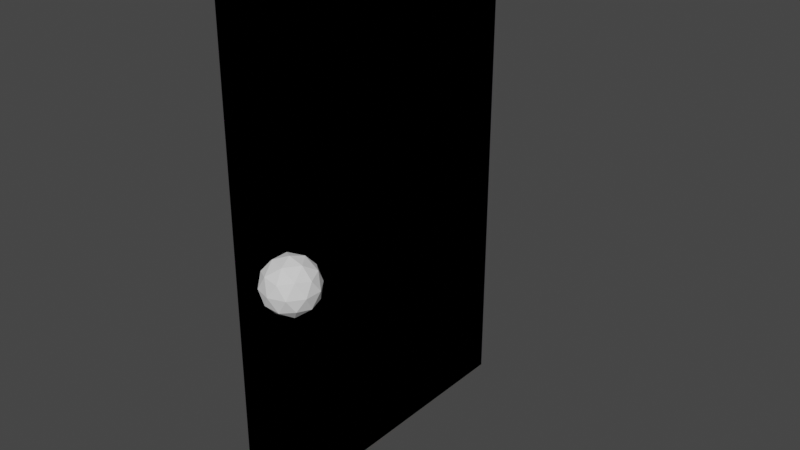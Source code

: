 # Source: Door.blend  (saved by Blender 3.4.6; exported with 4.5.12 LTS)
import bpy
from mathutils import Matrix  # noqa: F401  (used for matrix-valued properties, if any)

bpy.ops.wm.read_factory_settings(use_empty=True)
scene = bpy.context.scene
scene.name = 'Scene'

# ---- collections
col_collection = bpy.data.collections.new('Collection'); scene.collection.children.link(col_collection)
col_export = bpy.data.collections.new('Export'); scene.collection.children.link(col_export)

# ---- images (referenced by path relative to the original .blend; pixels are not part of the script)
import os
ASSET_DIR = os.environ.get("B2B_ASSET_DIR", "")  # directory of the original .blend (textures are referenced by path, not embedded)
HERE = os.path.dirname(os.path.abspath(__file__))  # packed textures are extracted next to this script under _unpacked/

def load_image(name, relpath, width, height, colorspace="sRGB"):
    """Load a texture the original file referenced (path relative to the .blend, or extracted next to this script)."""
    p = next((c for c in (os.path.join(HERE, relpath), os.path.join(ASSET_DIR, relpath)) if relpath and os.path.exists(c)), "")
    if p:
        img = bpy.data.images.load(p, check_existing=True)
        img.name = name
    else:  # same state as the original file: an image datablock whose file is absent (Cycles renders it pink)
        img = bpy.data.images.new(name, width, height)
        img.source = "FILE"
        img.filepath = "//" + (relpath or name)
    img.colorspace_settings.name = colorspace
    return img
img_plywood_diff_8k_jpg = load_image('plywood_diff_8k.jpg', 'plywood_diff_8k.jpg', 1024, 1024, 'sRGB')

# ---- materials (node trees are filled in below, after node groups)
mat_door = bpy.data.materials.new('Door')

# ---- material node trees
mat_door.use_nodes = True; mat_door.node_tree.nodes.clear()
_N = mat_door.node_tree.nodes; _L = mat_door.node_tree.links
n0 = _N.new('ShaderNodeBsdfPrincipled'); n0.name = 'Principled BSDF'; n0.location = (10, 300)
n0.distribution = 'GGX'
n0.subsurface_method = 'RANDOM_WALK_SKIN'
n0.inputs[3].default_value = 1.45
n0.inputs[27].default_value = (0.0, 0.0, 0.0, 1.0)
n0.inputs[28].default_value = 1.0
n1 = _N.new('ShaderNodeOutputMaterial'); n1.name = 'Material Output'; n1.location = (300, 300)
n2 = _N.new('ShaderNodeTexImage'); n2.name = 'Image Texture'; n2.location = (-282, 212)
n2.image = img_plywood_diff_8k_jpg
_L.new(n0.outputs[0], n1.inputs[0])
_L.new(n2.outputs[0], n0.inputs[0])
n1.is_active_output = True

# ---- world
world_world = bpy.data.worlds.new('World'); scene.world = world_world
world_world.use_nodes = True; world_world.node_tree.nodes.clear()
_N = world_world.node_tree.nodes; _L = world_world.node_tree.links
n0 = _N.new('ShaderNodeOutputWorld'); n0.name = 'World Output'; n0.location = (300, 300)
n1 = _N.new('ShaderNodeBackground'); n1.name = 'Background'; n1.location = (10, 300)
n1.inputs[0].default_value = (0.05088, 0.05088, 0.05088, 1.0)
_L.new(n1.outputs[0], n0.inputs[0])
n0.is_active_output = True
world_world.color = (0.05088, 0.05088, 0.05088)
world_world.use_sun_shadow = False
world_world.sun_shadow_jitter_overblur = 0.0

# ---- meshes
me_cube_016 = bpy.data.meshes.new('Cube.016')
me_cube_016.from_pydata([(0.0, -1.521, -1.1), (0.0, -1.521, 1.1), (0.0, -0.007532, -1.1), (0.0, -0.007532, 1.1), (0.0, -1.521, -1.1), (0.0, -1.521, 1.1), (0.0, -0.007532, -1.1), (0.0, -0.007532, 1.1)], [], [(0, 1, 3, 2), (2, 3, 7, 6), (6, 7, 5, 4), (4, 5, 1, 0), (2, 6, 4, 0), (7, 3, 1, 5)])
_uv = me_cube_016.uv_layers.new(name='UVMap')
_uv.uv.foreach_set('vector', [0.375, 0.0, 0.625, 0.0, 0.625, 0.25, 0.375, 0.25, 0.375, 0.25, 0.625, 0.25, 0.625, 0.5, 0.375, 0.5, 0.375, 0.5, 0.625, 0.5, 0.625, 0.75, 0.375, 0.75, 0.375, 0.75, 0.625, 0.75, 0.625, 1.0, 0.375, 1.0, 0.125, 0.5, 0.375, 0.5, 0.375, 0.75, 0.125, 0.75, 0.625, 0.5, 0.875, 0.5, 0.875, 0.75, 0.625, 0.75])
me_cube_016.materials.append(mat_door)
me_cube_016.update()
me_icosphere = bpy.data.meshes.new('Icosphere')
me_icosphere.from_pydata([(0.0, 0.0, -1.0), (0.7236, -0.5257, -0.4472), (-0.2764, -0.8506, -0.4472), (-0.8944, 0.0, -0.4472), (-0.2764, 0.8506, -0.4472), (0.7236, 0.5257, -0.4472), (0.2764, -0.8506, 0.4472), (-0.7236, -0.5257, 0.4472), (-0.7236, 0.5257, 0.4472), (0.2764, 0.8506, 0.4472), (0.8944, 0.0, 0.4472), (0.0, 0.0, 1.0), (-0.1625, -0.5, -0.8507), (0.4253, -0.309, -0.8507), (0.2629, -0.809, -0.5257), (0.8506, 0.0, -0.5257), (0.4253, 0.309, -0.8507), (-0.5257, 0.0, -0.8507), (-0.6882, -0.5, -0.5257), (-0.1625, 0.5, -0.8507), (-0.6882, 0.5, -0.5257), (0.2629, 0.809, -0.5257), (0.9511, -0.309, 0.0), (0.9511, 0.309, 0.0), (0.0, -1.0, 0.0), (0.5878, -0.809, 0.0), (-0.9511, -0.309, 0.0), (-0.5878, -0.809, 0.0), (-0.5878, 0.809, 0.0), (-0.9511, 0.309, 0.0), (0.5878, 0.809, 0.0), (0.0, 1.0, 0.0), (0.6882, -0.5, 0.5257), (-0.2629, -0.809, 0.5257), (-0.8506, 0.0, 0.5257), (-0.2629, 0.809, 0.5257), (0.6882, 0.5, 0.5257), (0.1625, -0.5, 0.8507), (0.5257, 0.0, 0.8507), (-0.4253, -0.309, 0.8507), (-0.4253, 0.309, 0.8507), (0.1625, 0.5, 0.8507)], [], [(0, 13, 12), (1, 13, 15), (0, 12, 17), (0, 17, 19), (0, 19, 16), (1, 15, 22), (2, 14, 24), (3, 18, 26), (4, 20, 28), (5, 21, 30), (1, 22, 25), (2, 24, 27), (3, 26, 29), (4, 28, 31), (5, 30, 23), (6, 32, 37), (7, 33, 39), (8, 34, 40), (9, 35, 41), (10, 36, 38), (38, 41, 11), (38, 36, 41), (36, 9, 41), (41, 40, 11), (41, 35, 40), (35, 8, 40), (40, 39, 11), (40, 34, 39), (34, 7, 39), (39, 37, 11), (39, 33, 37), (33, 6, 37), (37, 38, 11), (37, 32, 38), (32, 10, 38), (23, 36, 10), (23, 30, 36), (30, 9, 36), (31, 35, 9), (31, 28, 35), (28, 8, 35), (29, 34, 8), (29, 26, 34), (26, 7, 34), (27, 33, 7), (27, 24, 33), (24, 6, 33), (25, 32, 6), (25, 22, 32), (22, 10, 32), (30, 31, 9), (30, 21, 31), (21, 4, 31), (28, 29, 8), (28, 20, 29), (20, 3, 29), (26, 27, 7), (26, 18, 27), (18, 2, 27), (24, 25, 6), (24, 14, 25), (14, 1, 25), (22, 23, 10), (22, 15, 23), (15, 5, 23), (16, 21, 5), (16, 19, 21), (19, 4, 21), (19, 20, 4), (19, 17, 20), (17, 3, 20), (17, 18, 3), (17, 12, 18), (12, 2, 18), (15, 16, 5), (15, 13, 16), (13, 0, 16), (12, 14, 2), (12, 13, 14), (13, 1, 14)])
_uv = me_icosphere.uv_layers.new(name='UVMap')
_uv.uv.foreach_set('vector', [0.1818, 0.0, 0.2273, 0.07873, 0.1364, 0.07873, 0.2727, 0.1575, 0.3182, 0.07873, 0.3636, 0.1575, 0.9091, 0.0, 0.9545, 0.07873, 0.8636, 0.07873, 0.7273, 0.0, 0.7727, 0.07873, 0.6818, 0.07873, 0.5455, 0.0, 0.5909, 0.07873, 0.5, 0.07873, 0.2727, 0.1575, 0.3636, 0.1575, 0.3182, 0.2362, 0.09091, 0.1575, 0.1818, 0.1575, 0.1364, 0.2362, 0.8182, 0.1575, 0.9091, 0.1575, 0.8636, 0.2362, 0.6364, 0.1575, 0.7273, 0.1575, 0.6818, 0.2362, 0.4545, 0.1575, 0.5455, 0.1575, 0.5, 0.2362, 0.2727, 0.1575, 0.3182, 0.2362, 0.2273, 0.2362, 0.09091, 0.1575, 0.1364, 0.2362, 0.04546, 0.2362, 0.8182, 0.1575, 0.8636, 0.2362, 0.7727, 0.2362, 0.6364, 0.1575, 0.6818, 0.2362, 0.5909, 0.2362, 0.4545, 0.1575, 0.5, 0.2362, 0.4091, 0.2362, 0.1818, 0.3149, 0.2727, 0.3149, 0.2273, 0.3937, 0.0, 0.3149, 0.09091, 0.3149, 0.04546, 0.3937, 0.7273, 0.3149, 0.8182, 0.3149, 0.7727, 0.3937, 0.5455, 0.3149, 0.6364, 0.3149, 0.5909, 0.3937, 0.3636, 0.3149, 0.4545, 0.3149, 0.4091, 0.3937, 0.4091, 0.3937, 0.5, 0.3937, 0.4545, 0.4724, 0.4091, 0.3937, 0.4545, 0.3149, 0.5, 0.3937, 0.4545, 0.3149, 0.5455, 0.3149, 0.5, 0.3937, 0.5909, 0.3937, 0.6818, 0.3937, 0.6364, 0.4724, 0.5909, 0.3937, 0.6364, 0.3149, 0.6818, 0.3937, 0.6364, 0.3149, 0.7273, 0.3149, 0.6818, 0.3937, 0.7727, 0.3937, 0.8636, 0.3937, 0.8182, 0.4724, 0.7727, 0.3937, 0.8182, 0.3149, 0.8636, 0.3937, 0.8182, 0.3149, 0.9091, 0.3149, 0.8636, 0.3937, 0.04546, 0.3937, 0.1364, 0.3937, 0.09091, 0.4724, 0.04546, 0.3937, 0.09091, 0.3149, 0.1364, 0.3937, 0.09091, 0.3149, 0.1818, 0.3149, 0.1364, 0.3937, 0.2273, 0.3937, 0.3182, 0.3937, 0.2727, 0.4724, 0.2273, 0.3937, 0.2727, 0.3149, 0.3182, 0.3937, 0.2727, 0.3149, 0.3636, 0.3149, 0.3182, 0.3937, 0.4091, 0.2362, 0.4545, 0.3149, 0.3636, 0.3149, 0.4091, 0.2362, 0.5, 0.2362, 0.4545, 0.3149, 0.5, 0.2362, 0.5455, 0.3149, 0.4545, 0.3149, 0.5909, 0.2362, 0.6364, 0.3149, 0.5455, 0.3149, 0.5909, 0.2362, 0.6818, 0.2362, 0.6364, 0.3149, 0.6818, 0.2362, 0.7273, 0.3149, 0.6364, 0.3149, 0.7727, 0.2362, 0.8182, 0.3149, 0.7273, 0.3149, 0.7727, 0.2362, 0.8636, 0.2362, 0.8182, 0.3149, 0.8636, 0.2362, 0.9091, 0.3149, 0.8182, 0.3149, 0.04546, 0.2362, 0.09091, 0.3149, 0.0, 0.3149, 0.04546, 0.2362, 0.1364, 0.2362, 0.09091, 0.3149, 0.1364, 0.2362, 0.1818, 0.3149, 0.09091, 0.3149, 0.2273, 0.2362, 0.2727, 0.3149, 0.1818, 0.3149, 0.2273, 0.2362, 0.3182, 0.2362, 0.2727, 0.3149, 0.3182, 0.2362, 0.3636, 0.3149, 0.2727, 0.3149, 0.5, 0.2362, 0.5909, 0.2362, 0.5455, 0.3149, 0.5, 0.2362, 0.5455, 0.1575, 0.5909, 0.2362, 0.5455, 0.1575, 0.6364, 0.1575, 0.5909, 0.2362, 0.6818, 0.2362, 0.7727, 0.2362, 0.7273, 0.3149, 0.6818, 0.2362, 0.7273, 0.1575, 0.7727, 0.2362, 0.7273, 0.1575, 0.8182, 0.1575, 0.7727, 0.2362, 0.8636, 0.2362, 0.9545, 0.2362, 0.9091, 0.3149, 0.8636, 0.2362, 0.9091, 0.1575, 0.9545, 0.2362, 0.9091, 0.1575, 1.0, 0.1575, 0.9545, 0.2362, 0.1364, 0.2362, 0.2273, 0.2362, 0.1818, 0.3149, 0.1364, 0.2362, 0.1818, 0.1575, 0.2273, 0.2362, 0.1818, 0.1575, 0.2727, 0.1575, 0.2273, 0.2362, 0.3182, 0.2362, 0.4091, 0.2362, 0.3636, 0.3149, 0.3182, 0.2362, 0.3636, 0.1575, 0.4091, 0.2362, 0.3636, 0.1575, 0.4545, 0.1575, 0.4091, 0.2362, 0.5, 0.07873, 0.5455, 0.1575, 0.4545, 0.1575, 0.5, 0.07873, 0.5909, 0.07873, 0.5455, 0.1575, 0.5909, 0.07873, 0.6364, 0.1575, 0.5455, 0.1575, 0.6818, 0.07873, 0.7273, 0.1575, 0.6364, 0.1575, 0.6818, 0.07873, 0.7727, 0.07873, 0.7273, 0.1575, 0.7727, 0.07873, 0.8182, 0.1575, 0.7273, 0.1575, 0.8636, 0.07873, 0.9091, 0.1575, 0.8182, 0.1575, 0.8636, 0.07873, 0.9545, 0.07873, 0.9091, 0.1575, 0.9545, 0.07873, 1.0, 0.1575, 0.9091, 0.1575, 0.3636, 0.1575, 0.4091, 0.07873, 0.4545, 0.1575, 0.3636, 0.1575, 0.3182, 0.07873, 0.4091, 0.07873, 0.3182, 0.07873, 0.3636, 0.0, 0.4091, 0.07873, 0.1364, 0.07873, 0.1818, 0.1575, 0.09091, 0.1575, 0.1364, 0.07873, 0.2273, 0.07873, 0.1818, 0.1575, 0.2273, 0.07873, 0.2727, 0.1575, 0.1818, 0.1575])
me_icosphere.update()

# ---- objects
ob_frontdoor = bpy.data.objects.new('FrontDoor', me_cube_016)
ob_icosphere = bpy.data.objects.new('Icosphere', me_icosphere)

# ---- transforms, parenting, visibility, modifiers, constraints
ob_frontdoor.location = (0.0, 0.006116, 0.0)
ob_icosphere.location = (0.1146, -1.364, 0.0)
ob_icosphere.scale = (-0.118, -0.118, -0.118)

# ---- collection membership
col_collection.objects.link(ob_frontdoor)
col_collection.objects.link(ob_icosphere)

# ---- scene / render settings (as saved in the file)
scene.frame_start = 1; scene.frame_end = 250; scene.frame_set(75)
scene.render.engine = 'CYCLES'
scene.render.image_settings.color_depth = '16'
scene.render.image_settings.compression = 0
scene.render.resolution_x = 7680
scene.render.resolution_y = 4320
scene.render.fps = 60
scene.cycles.sampling_pattern = 'TABULATED_SOBOL'
scene.cycles.use_light_tree = False
scene.view_settings.view_transform = 'Filmic'
bpy.context.view_layer.update()

# ---- added for rendering (the .blend has no active camera and no usable light): camera, sun
cam_auto = bpy.data.cameras.new('AutoCamera')
cam_auto.lens = 50.0
cam_auto.sensor_width = 36.0
cam_auto.clip_end = 1000.0
ob_auto_camera = bpy.data.objects.new('AutoCamera', cam_auto)
scene.collection.objects.link(ob_auto_camera)
ob_auto_camera.location = (2.59322, -3.73416, 1.98384)
ob_auto_camera.rotation_euler = (1.09748, -7.21219e-08, 0.694738)
scene.camera = ob_auto_camera
light_auto_sun = bpy.data.lights.new('AutoSun', 'SUN')
light_auto_sun.energy = 3.0
light_auto_sun.angle = 0.0523599
ob_auto_sun = bpy.data.objects.new('AutoSun', light_auto_sun)
scene.collection.objects.link(ob_auto_sun)
ob_auto_sun.rotation_euler = (0.872665, 0.174533, 0.523599)
bpy.context.view_layer.update()
